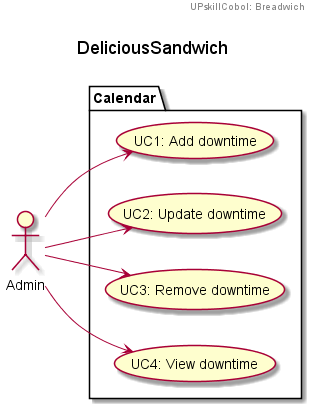

The diagram above was rendered by PlantUML. Its source (embedded in the PNG):
@startuml
left to right direction

header
UPskillCobol: Breadwich
endheader

title \nDeliciousSandwich\n



package Calendar {
  usecase "UC1: Add downtime" as UC1
  usecase "UC2: Update downtime" as UC2
  usecase "UC3: Remove downtime" as UC3
  usecase "UC4: View downtime" as UC4
}

Admin --> UC1
Admin --> UC2
Admin --> UC3
Admin --> UC4

@enduml